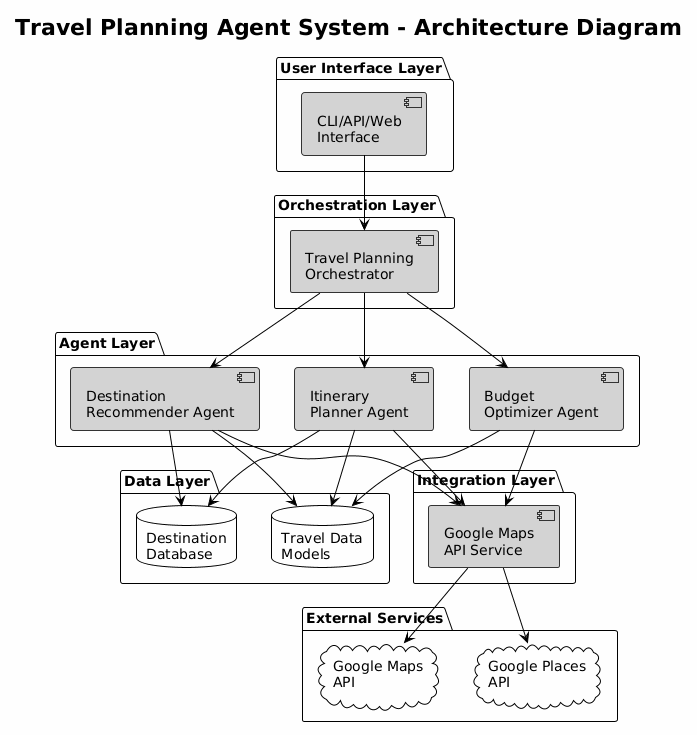

The diagram above was rendered by PlantUML. Its source (embedded in the PNG):
@startuml
!theme plain
skinparam backgroundColor #FEFEFE
skinparam component {
    BackgroundColor #D3D3D3
    BorderColor #333333
}

title Travel Planning Agent System - Architecture Diagram

package "User Interface Layer" {
    component [CLI/API/Web\nInterface]
}

package "Orchestration Layer" {
    component TravelOrchestrator as "Travel Planning\nOrchestrator"
}

package "Agent Layer" {
    component DestinationAgent as "Destination\nRecommender Agent"
    component ItineraryAgent as "Itinerary\nPlanner Agent"
    component BudgetAgent as "Budget\nOptimizer Agent"
}

package "Data Layer" {
    database TravelModels as "Travel Data\nModels"
    database DestinationDB as "Destination\nDatabase"
}

package "Integration Layer" {
    component GoogleAPI as "Google Maps\nAPI Service"
}

package "External Services" {
    cloud "Google Maps\nAPI" as GoogleCloud
    cloud "Google Places\nAPI" as PlacesCloud
}

[CLI/API/Web\nInterface] --> TravelOrchestrator

TravelOrchestrator --> DestinationAgent
TravelOrchestrator --> ItineraryAgent
TravelOrchestrator --> BudgetAgent

DestinationAgent --> TravelModels
DestinationAgent --> DestinationDB
DestinationAgent --> GoogleAPI

ItineraryAgent --> TravelModels
ItineraryAgent --> DestinationDB
ItineraryAgent --> GoogleAPI

BudgetAgent --> TravelModels
BudgetAgent --> GoogleAPI

GoogleAPI --> GoogleCloud
GoogleAPI --> PlacesCloud
@enduml